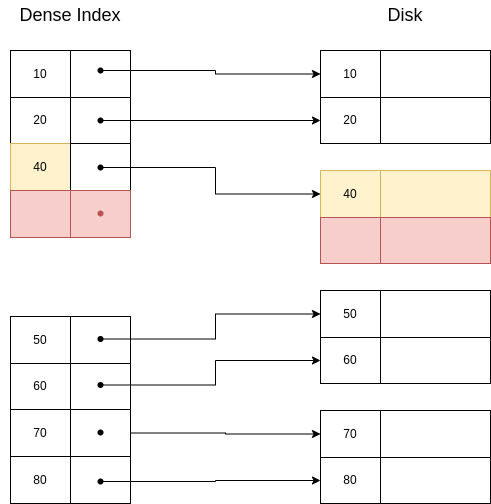

The diagram above was exported from draw.io. Its source (the exported page's mxGraphModel, read from the mxfile embedded in the PNG):
<mxGraphModel dx="992" dy="469" grid="1" gridSize="10" guides="1" tooltips="1" connect="1" arrows="1" fold="1" page="1" pageScale="1" pageWidth="827" pageHeight="1169" math="0" shadow="0">
  <root>
    <mxCell id="0" />
    <mxCell id="1" parent="0" />
    <mxCell id="vwkr8hFOOobxMgtaAEhr-1" value="" style="childLayout=tableLayout;recursiveResize=0;shadow=0;fillColor=none;" vertex="1" parent="1">
      <mxGeometry x="160" y="80" width="120" height="187" as="geometry" />
    </mxCell>
    <mxCell id="vwkr8hFOOobxMgtaAEhr-2" value="" style="shape=tableRow;horizontal=0;startSize=0;swimlaneHead=0;swimlaneBody=0;top=0;left=0;bottom=0;right=0;dropTarget=0;collapsible=0;recursiveResize=0;expand=0;fontStyle=0;fillColor=none;strokeColor=inherit;" vertex="1" parent="vwkr8hFOOobxMgtaAEhr-1">
      <mxGeometry width="120" height="47" as="geometry" />
    </mxCell>
    <mxCell id="vwkr8hFOOobxMgtaAEhr-3" value="10" style="connectable=0;recursiveResize=0;strokeColor=inherit;fillColor=none;align=center;whiteSpace=wrap;html=1;" vertex="1" parent="vwkr8hFOOobxMgtaAEhr-2">
      <mxGeometry width="60" height="47" as="geometry">
        <mxRectangle width="60" height="47" as="alternateBounds" />
      </mxGeometry>
    </mxCell>
    <mxCell id="vwkr8hFOOobxMgtaAEhr-4" value="" style="connectable=0;recursiveResize=0;strokeColor=inherit;fillColor=none;align=center;whiteSpace=wrap;html=1;" vertex="1" parent="vwkr8hFOOobxMgtaAEhr-2">
      <mxGeometry x="60" width="60" height="47" as="geometry">
        <mxRectangle width="60" height="47" as="alternateBounds" />
      </mxGeometry>
    </mxCell>
    <mxCell id="vwkr8hFOOobxMgtaAEhr-6" style="shape=tableRow;horizontal=0;startSize=0;swimlaneHead=0;swimlaneBody=0;top=0;left=0;bottom=0;right=0;dropTarget=0;collapsible=0;recursiveResize=0;expand=0;fontStyle=0;fillColor=none;strokeColor=inherit;" vertex="1" parent="vwkr8hFOOobxMgtaAEhr-1">
      <mxGeometry y="47" width="120" height="46" as="geometry" />
    </mxCell>
    <mxCell id="vwkr8hFOOobxMgtaAEhr-7" value="20" style="connectable=0;recursiveResize=0;strokeColor=inherit;fillColor=none;align=center;whiteSpace=wrap;html=1;" vertex="1" parent="vwkr8hFOOobxMgtaAEhr-6">
      <mxGeometry width="60" height="46" as="geometry">
        <mxRectangle width="60" height="46" as="alternateBounds" />
      </mxGeometry>
    </mxCell>
    <mxCell id="vwkr8hFOOobxMgtaAEhr-8" value="" style="connectable=0;recursiveResize=0;strokeColor=inherit;fillColor=none;align=center;whiteSpace=wrap;html=1;" vertex="1" parent="vwkr8hFOOobxMgtaAEhr-6">
      <mxGeometry x="60" width="60" height="46" as="geometry">
        <mxRectangle width="60" height="46" as="alternateBounds" />
      </mxGeometry>
    </mxCell>
    <mxCell id="vwkr8hFOOobxMgtaAEhr-10" style="shape=tableRow;horizontal=0;startSize=0;swimlaneHead=0;swimlaneBody=0;top=0;left=0;bottom=0;right=0;dropTarget=0;collapsible=0;recursiveResize=0;expand=0;fontStyle=0;fillColor=none;strokeColor=inherit;" vertex="1" parent="vwkr8hFOOobxMgtaAEhr-1">
      <mxGeometry y="93" width="120" height="47" as="geometry" />
    </mxCell>
    <mxCell id="vwkr8hFOOobxMgtaAEhr-11" value="40" style="connectable=0;recursiveResize=0;strokeColor=#d6b656;fillColor=#fff2cc;align=center;whiteSpace=wrap;html=1;" vertex="1" parent="vwkr8hFOOobxMgtaAEhr-10">
      <mxGeometry width="60" height="47" as="geometry">
        <mxRectangle width="60" height="47" as="alternateBounds" />
      </mxGeometry>
    </mxCell>
    <mxCell id="vwkr8hFOOobxMgtaAEhr-12" value="" style="connectable=0;recursiveResize=0;strokeColor=inherit;fillColor=none;align=center;whiteSpace=wrap;html=1;" vertex="1" parent="vwkr8hFOOobxMgtaAEhr-10">
      <mxGeometry x="60" width="60" height="47" as="geometry">
        <mxRectangle width="60" height="47" as="alternateBounds" />
      </mxGeometry>
    </mxCell>
    <mxCell id="vwkr8hFOOobxMgtaAEhr-14" style="shape=tableRow;horizontal=0;startSize=0;swimlaneHead=0;swimlaneBody=0;top=0;left=0;bottom=0;right=0;dropTarget=0;collapsible=0;recursiveResize=0;expand=0;fontStyle=0;fillColor=none;strokeColor=inherit;" vertex="1" parent="vwkr8hFOOobxMgtaAEhr-1">
      <mxGeometry y="140" width="120" height="47" as="geometry" />
    </mxCell>
    <mxCell id="vwkr8hFOOobxMgtaAEhr-15" value="" style="connectable=0;recursiveResize=0;strokeColor=#b85450;fillColor=#f8cecc;align=center;whiteSpace=wrap;html=1;" vertex="1" parent="vwkr8hFOOobxMgtaAEhr-14">
      <mxGeometry width="60" height="47" as="geometry">
        <mxRectangle width="60" height="47" as="alternateBounds" />
      </mxGeometry>
    </mxCell>
    <mxCell id="vwkr8hFOOobxMgtaAEhr-16" style="connectable=0;recursiveResize=0;strokeColor=#b85450;fillColor=#f8cecc;align=center;whiteSpace=wrap;html=1;" vertex="1" parent="vwkr8hFOOobxMgtaAEhr-14">
      <mxGeometry x="60" width="60" height="47" as="geometry">
        <mxRectangle width="60" height="47" as="alternateBounds" />
      </mxGeometry>
    </mxCell>
    <mxCell id="vwkr8hFOOobxMgtaAEhr-17" value="" style="childLayout=tableLayout;recursiveResize=0;shadow=0;fillColor=none;" vertex="1" parent="1">
      <mxGeometry x="160" y="346" width="120" height="187" as="geometry" />
    </mxCell>
    <mxCell id="vwkr8hFOOobxMgtaAEhr-18" value="" style="shape=tableRow;horizontal=0;startSize=0;swimlaneHead=0;swimlaneBody=0;top=0;left=0;bottom=0;right=0;dropTarget=0;collapsible=0;recursiveResize=0;expand=0;fontStyle=0;fillColor=none;strokeColor=inherit;" vertex="1" parent="vwkr8hFOOobxMgtaAEhr-17">
      <mxGeometry width="120" height="47" as="geometry" />
    </mxCell>
    <mxCell id="vwkr8hFOOobxMgtaAEhr-19" value="50" style="connectable=0;recursiveResize=0;strokeColor=inherit;fillColor=none;align=center;whiteSpace=wrap;html=1;" vertex="1" parent="vwkr8hFOOobxMgtaAEhr-18">
      <mxGeometry width="60" height="47" as="geometry">
        <mxRectangle width="60" height="47" as="alternateBounds" />
      </mxGeometry>
    </mxCell>
    <mxCell id="vwkr8hFOOobxMgtaAEhr-20" value="" style="connectable=0;recursiveResize=0;strokeColor=inherit;fillColor=none;align=center;whiteSpace=wrap;html=1;" vertex="1" parent="vwkr8hFOOobxMgtaAEhr-18">
      <mxGeometry x="60" width="60" height="47" as="geometry">
        <mxRectangle width="60" height="47" as="alternateBounds" />
      </mxGeometry>
    </mxCell>
    <mxCell id="vwkr8hFOOobxMgtaAEhr-21" style="shape=tableRow;horizontal=0;startSize=0;swimlaneHead=0;swimlaneBody=0;top=0;left=0;bottom=0;right=0;dropTarget=0;collapsible=0;recursiveResize=0;expand=0;fontStyle=0;fillColor=none;strokeColor=inherit;" vertex="1" parent="vwkr8hFOOobxMgtaAEhr-17">
      <mxGeometry y="47" width="120" height="46" as="geometry" />
    </mxCell>
    <mxCell id="vwkr8hFOOobxMgtaAEhr-22" value="60" style="connectable=0;recursiveResize=0;strokeColor=inherit;fillColor=none;align=center;whiteSpace=wrap;html=1;" vertex="1" parent="vwkr8hFOOobxMgtaAEhr-21">
      <mxGeometry width="60" height="46" as="geometry">
        <mxRectangle width="60" height="46" as="alternateBounds" />
      </mxGeometry>
    </mxCell>
    <mxCell id="vwkr8hFOOobxMgtaAEhr-23" value="" style="connectable=0;recursiveResize=0;strokeColor=inherit;fillColor=none;align=center;whiteSpace=wrap;html=1;" vertex="1" parent="vwkr8hFOOobxMgtaAEhr-21">
      <mxGeometry x="60" width="60" height="46" as="geometry">
        <mxRectangle width="60" height="46" as="alternateBounds" />
      </mxGeometry>
    </mxCell>
    <mxCell id="vwkr8hFOOobxMgtaAEhr-24" style="shape=tableRow;horizontal=0;startSize=0;swimlaneHead=0;swimlaneBody=0;top=0;left=0;bottom=0;right=0;dropTarget=0;collapsible=0;recursiveResize=0;expand=0;fontStyle=0;fillColor=none;strokeColor=inherit;" vertex="1" parent="vwkr8hFOOobxMgtaAEhr-17">
      <mxGeometry y="93" width="120" height="47" as="geometry" />
    </mxCell>
    <mxCell id="vwkr8hFOOobxMgtaAEhr-25" value="70" style="connectable=0;recursiveResize=0;strokeColor=inherit;fillColor=none;align=center;whiteSpace=wrap;html=1;" vertex="1" parent="vwkr8hFOOobxMgtaAEhr-24">
      <mxGeometry width="60" height="47" as="geometry">
        <mxRectangle width="60" height="47" as="alternateBounds" />
      </mxGeometry>
    </mxCell>
    <mxCell id="vwkr8hFOOobxMgtaAEhr-26" value="" style="connectable=0;recursiveResize=0;strokeColor=inherit;fillColor=none;align=center;whiteSpace=wrap;html=1;" vertex="1" parent="vwkr8hFOOobxMgtaAEhr-24">
      <mxGeometry x="60" width="60" height="47" as="geometry">
        <mxRectangle width="60" height="47" as="alternateBounds" />
      </mxGeometry>
    </mxCell>
    <mxCell id="vwkr8hFOOobxMgtaAEhr-27" style="shape=tableRow;horizontal=0;startSize=0;swimlaneHead=0;swimlaneBody=0;top=0;left=0;bottom=0;right=0;dropTarget=0;collapsible=0;recursiveResize=0;expand=0;fontStyle=0;fillColor=none;strokeColor=inherit;" vertex="1" parent="vwkr8hFOOobxMgtaAEhr-17">
      <mxGeometry y="140" width="120" height="47" as="geometry" />
    </mxCell>
    <mxCell id="vwkr8hFOOobxMgtaAEhr-28" value="80" style="connectable=0;recursiveResize=0;strokeColor=inherit;fillColor=none;align=center;whiteSpace=wrap;html=1;" vertex="1" parent="vwkr8hFOOobxMgtaAEhr-27">
      <mxGeometry width="60" height="47" as="geometry">
        <mxRectangle width="60" height="47" as="alternateBounds" />
      </mxGeometry>
    </mxCell>
    <mxCell id="vwkr8hFOOobxMgtaAEhr-29" style="connectable=0;recursiveResize=0;strokeColor=inherit;fillColor=none;align=center;whiteSpace=wrap;html=1;" vertex="1" parent="vwkr8hFOOobxMgtaAEhr-27">
      <mxGeometry x="60" width="60" height="47" as="geometry">
        <mxRectangle width="60" height="47" as="alternateBounds" />
      </mxGeometry>
    </mxCell>
    <mxCell id="vwkr8hFOOobxMgtaAEhr-30" value="" style="childLayout=tableLayout;recursiveResize=0;shadow=0;fillColor=none;" vertex="1" parent="1">
      <mxGeometry x="470" y="80" width="170" height="93" as="geometry" />
    </mxCell>
    <mxCell id="vwkr8hFOOobxMgtaAEhr-31" value="" style="shape=tableRow;horizontal=0;startSize=0;swimlaneHead=0;swimlaneBody=0;top=0;left=0;bottom=0;right=0;dropTarget=0;collapsible=0;recursiveResize=0;expand=0;fontStyle=0;fillColor=none;strokeColor=inherit;" vertex="1" parent="vwkr8hFOOobxMgtaAEhr-30">
      <mxGeometry width="170" height="47" as="geometry" />
    </mxCell>
    <mxCell id="vwkr8hFOOobxMgtaAEhr-32" value="10" style="connectable=0;recursiveResize=0;strokeColor=inherit;fillColor=none;align=center;whiteSpace=wrap;html=1;" vertex="1" parent="vwkr8hFOOobxMgtaAEhr-31">
      <mxGeometry width="60" height="47" as="geometry">
        <mxRectangle width="60" height="47" as="alternateBounds" />
      </mxGeometry>
    </mxCell>
    <mxCell id="vwkr8hFOOobxMgtaAEhr-33" value="" style="connectable=0;recursiveResize=0;strokeColor=inherit;fillColor=none;align=center;whiteSpace=wrap;html=1;" vertex="1" parent="vwkr8hFOOobxMgtaAEhr-31">
      <mxGeometry x="60" width="110" height="47" as="geometry">
        <mxRectangle width="110" height="47" as="alternateBounds" />
      </mxGeometry>
    </mxCell>
    <mxCell id="vwkr8hFOOobxMgtaAEhr-34" style="shape=tableRow;horizontal=0;startSize=0;swimlaneHead=0;swimlaneBody=0;top=0;left=0;bottom=0;right=0;dropTarget=0;collapsible=0;recursiveResize=0;expand=0;fontStyle=0;fillColor=none;strokeColor=inherit;" vertex="1" parent="vwkr8hFOOobxMgtaAEhr-30">
      <mxGeometry y="47" width="170" height="46" as="geometry" />
    </mxCell>
    <mxCell id="vwkr8hFOOobxMgtaAEhr-35" value="20" style="connectable=0;recursiveResize=0;strokeColor=inherit;fillColor=none;align=center;whiteSpace=wrap;html=1;" vertex="1" parent="vwkr8hFOOobxMgtaAEhr-34">
      <mxGeometry width="60" height="46" as="geometry">
        <mxRectangle width="60" height="46" as="alternateBounds" />
      </mxGeometry>
    </mxCell>
    <mxCell id="vwkr8hFOOobxMgtaAEhr-36" value="" style="connectable=0;recursiveResize=0;strokeColor=inherit;fillColor=none;align=center;whiteSpace=wrap;html=1;" vertex="1" parent="vwkr8hFOOobxMgtaAEhr-34">
      <mxGeometry x="60" width="110" height="46" as="geometry">
        <mxRectangle width="110" height="46" as="alternateBounds" />
      </mxGeometry>
    </mxCell>
    <mxCell id="vwkr8hFOOobxMgtaAEhr-43" value="" style="childLayout=tableLayout;recursiveResize=0;shadow=0;fillColor=none;" vertex="1" parent="1">
      <mxGeometry x="470" y="200" width="170" height="93" as="geometry" />
    </mxCell>
    <mxCell id="vwkr8hFOOobxMgtaAEhr-44" value="" style="shape=tableRow;horizontal=0;startSize=0;swimlaneHead=0;swimlaneBody=0;top=0;left=0;bottom=0;right=0;dropTarget=0;collapsible=0;recursiveResize=0;expand=0;fontStyle=0;fillColor=none;strokeColor=inherit;" vertex="1" parent="vwkr8hFOOobxMgtaAEhr-43">
      <mxGeometry width="170" height="47" as="geometry" />
    </mxCell>
    <mxCell id="vwkr8hFOOobxMgtaAEhr-45" value="40" style="connectable=0;recursiveResize=0;strokeColor=#d6b656;fillColor=#fff2cc;align=center;whiteSpace=wrap;html=1;" vertex="1" parent="vwkr8hFOOobxMgtaAEhr-44">
      <mxGeometry width="60" height="47" as="geometry">
        <mxRectangle width="60" height="47" as="alternateBounds" />
      </mxGeometry>
    </mxCell>
    <mxCell id="vwkr8hFOOobxMgtaAEhr-46" value="" style="connectable=0;recursiveResize=0;strokeColor=#d6b656;fillColor=#fff2cc;align=center;whiteSpace=wrap;html=1;" vertex="1" parent="vwkr8hFOOobxMgtaAEhr-44">
      <mxGeometry x="60" width="110" height="47" as="geometry">
        <mxRectangle width="110" height="47" as="alternateBounds" />
      </mxGeometry>
    </mxCell>
    <mxCell id="vwkr8hFOOobxMgtaAEhr-47" style="shape=tableRow;horizontal=0;startSize=0;swimlaneHead=0;swimlaneBody=0;top=0;left=0;bottom=0;right=0;dropTarget=0;collapsible=0;recursiveResize=0;expand=0;fontStyle=0;fillColor=none;strokeColor=inherit;" vertex="1" parent="vwkr8hFOOobxMgtaAEhr-43">
      <mxGeometry y="47" width="170" height="46" as="geometry" />
    </mxCell>
    <mxCell id="vwkr8hFOOobxMgtaAEhr-48" value="" style="connectable=0;recursiveResize=0;strokeColor=#b85450;fillColor=#f8cecc;align=center;whiteSpace=wrap;html=1;" vertex="1" parent="vwkr8hFOOobxMgtaAEhr-47">
      <mxGeometry width="60" height="46" as="geometry">
        <mxRectangle width="60" height="46" as="alternateBounds" />
      </mxGeometry>
    </mxCell>
    <mxCell id="vwkr8hFOOobxMgtaAEhr-49" value="" style="connectable=0;recursiveResize=0;strokeColor=#b85450;fillColor=#f8cecc;align=center;whiteSpace=wrap;html=1;" vertex="1" parent="vwkr8hFOOobxMgtaAEhr-47">
      <mxGeometry x="60" width="110" height="46" as="geometry">
        <mxRectangle width="110" height="46" as="alternateBounds" />
      </mxGeometry>
    </mxCell>
    <mxCell id="vwkr8hFOOobxMgtaAEhr-50" value="" style="childLayout=tableLayout;recursiveResize=0;shadow=0;fillColor=none;" vertex="1" parent="1">
      <mxGeometry x="470" y="320" width="170" height="93" as="geometry" />
    </mxCell>
    <mxCell id="vwkr8hFOOobxMgtaAEhr-51" value="" style="shape=tableRow;horizontal=0;startSize=0;swimlaneHead=0;swimlaneBody=0;top=0;left=0;bottom=0;right=0;dropTarget=0;collapsible=0;recursiveResize=0;expand=0;fontStyle=0;fillColor=none;strokeColor=inherit;" vertex="1" parent="vwkr8hFOOobxMgtaAEhr-50">
      <mxGeometry width="170" height="47" as="geometry" />
    </mxCell>
    <mxCell id="vwkr8hFOOobxMgtaAEhr-52" value="50" style="connectable=0;recursiveResize=0;strokeColor=inherit;fillColor=none;align=center;whiteSpace=wrap;html=1;" vertex="1" parent="vwkr8hFOOobxMgtaAEhr-51">
      <mxGeometry width="60" height="47" as="geometry">
        <mxRectangle width="60" height="47" as="alternateBounds" />
      </mxGeometry>
    </mxCell>
    <mxCell id="vwkr8hFOOobxMgtaAEhr-53" value="" style="connectable=0;recursiveResize=0;strokeColor=inherit;fillColor=none;align=center;whiteSpace=wrap;html=1;" vertex="1" parent="vwkr8hFOOobxMgtaAEhr-51">
      <mxGeometry x="60" width="110" height="47" as="geometry">
        <mxRectangle width="110" height="47" as="alternateBounds" />
      </mxGeometry>
    </mxCell>
    <mxCell id="vwkr8hFOOobxMgtaAEhr-54" style="shape=tableRow;horizontal=0;startSize=0;swimlaneHead=0;swimlaneBody=0;top=0;left=0;bottom=0;right=0;dropTarget=0;collapsible=0;recursiveResize=0;expand=0;fontStyle=0;fillColor=none;strokeColor=inherit;" vertex="1" parent="vwkr8hFOOobxMgtaAEhr-50">
      <mxGeometry y="47" width="170" height="46" as="geometry" />
    </mxCell>
    <mxCell id="vwkr8hFOOobxMgtaAEhr-55" value="60" style="connectable=0;recursiveResize=0;strokeColor=inherit;fillColor=none;align=center;whiteSpace=wrap;html=1;" vertex="1" parent="vwkr8hFOOobxMgtaAEhr-54">
      <mxGeometry width="60" height="46" as="geometry">
        <mxRectangle width="60" height="46" as="alternateBounds" />
      </mxGeometry>
    </mxCell>
    <mxCell id="vwkr8hFOOobxMgtaAEhr-56" value="" style="connectable=0;recursiveResize=0;strokeColor=inherit;fillColor=none;align=center;whiteSpace=wrap;html=1;" vertex="1" parent="vwkr8hFOOobxMgtaAEhr-54">
      <mxGeometry x="60" width="110" height="46" as="geometry">
        <mxRectangle width="110" height="46" as="alternateBounds" />
      </mxGeometry>
    </mxCell>
    <mxCell id="vwkr8hFOOobxMgtaAEhr-57" value="" style="childLayout=tableLayout;recursiveResize=0;shadow=0;fillColor=none;" vertex="1" parent="1">
      <mxGeometry x="470" y="440" width="170" height="93" as="geometry" />
    </mxCell>
    <mxCell id="vwkr8hFOOobxMgtaAEhr-58" value="" style="shape=tableRow;horizontal=0;startSize=0;swimlaneHead=0;swimlaneBody=0;top=0;left=0;bottom=0;right=0;dropTarget=0;collapsible=0;recursiveResize=0;expand=0;fontStyle=0;fillColor=none;strokeColor=inherit;" vertex="1" parent="vwkr8hFOOobxMgtaAEhr-57">
      <mxGeometry width="170" height="47" as="geometry" />
    </mxCell>
    <mxCell id="vwkr8hFOOobxMgtaAEhr-59" value="70" style="connectable=0;recursiveResize=0;strokeColor=inherit;fillColor=none;align=center;whiteSpace=wrap;html=1;" vertex="1" parent="vwkr8hFOOobxMgtaAEhr-58">
      <mxGeometry width="60" height="47" as="geometry">
        <mxRectangle width="60" height="47" as="alternateBounds" />
      </mxGeometry>
    </mxCell>
    <mxCell id="vwkr8hFOOobxMgtaAEhr-60" value="" style="connectable=0;recursiveResize=0;strokeColor=inherit;fillColor=none;align=center;whiteSpace=wrap;html=1;" vertex="1" parent="vwkr8hFOOobxMgtaAEhr-58">
      <mxGeometry x="60" width="110" height="47" as="geometry">
        <mxRectangle width="110" height="47" as="alternateBounds" />
      </mxGeometry>
    </mxCell>
    <mxCell id="vwkr8hFOOobxMgtaAEhr-61" style="shape=tableRow;horizontal=0;startSize=0;swimlaneHead=0;swimlaneBody=0;top=0;left=0;bottom=0;right=0;dropTarget=0;collapsible=0;recursiveResize=0;expand=0;fontStyle=0;fillColor=none;strokeColor=inherit;" vertex="1" parent="vwkr8hFOOobxMgtaAEhr-57">
      <mxGeometry y="47" width="170" height="46" as="geometry" />
    </mxCell>
    <mxCell id="vwkr8hFOOobxMgtaAEhr-62" value="80" style="connectable=0;recursiveResize=0;strokeColor=inherit;fillColor=none;align=center;whiteSpace=wrap;html=1;" vertex="1" parent="vwkr8hFOOobxMgtaAEhr-61">
      <mxGeometry width="60" height="46" as="geometry">
        <mxRectangle width="60" height="46" as="alternateBounds" />
      </mxGeometry>
    </mxCell>
    <mxCell id="vwkr8hFOOobxMgtaAEhr-63" value="" style="connectable=0;recursiveResize=0;strokeColor=inherit;fillColor=none;align=center;whiteSpace=wrap;html=1;" vertex="1" parent="vwkr8hFOOobxMgtaAEhr-61">
      <mxGeometry x="60" width="110" height="46" as="geometry">
        <mxRectangle width="110" height="46" as="alternateBounds" />
      </mxGeometry>
    </mxCell>
    <mxCell id="vwkr8hFOOobxMgtaAEhr-64" value="&lt;font style=&quot;font-size: 18px;&quot;&gt;Dense Index&lt;/font&gt;" style="text;html=1;strokeColor=none;fillColor=none;align=center;verticalAlign=middle;whiteSpace=wrap;rounded=0;" vertex="1" parent="1">
      <mxGeometry x="150" y="30" width="140" height="30" as="geometry" />
    </mxCell>
    <mxCell id="vwkr8hFOOobxMgtaAEhr-65" value="&lt;font style=&quot;font-size: 18px;&quot;&gt;Disk&lt;/font&gt;" style="text;html=1;strokeColor=none;fillColor=none;align=center;verticalAlign=middle;whiteSpace=wrap;rounded=0;" vertex="1" parent="1">
      <mxGeometry x="485" y="30" width="140" height="30" as="geometry" />
    </mxCell>
    <mxCell id="vwkr8hFOOobxMgtaAEhr-75" style="edgeStyle=orthogonalEdgeStyle;rounded=0;orthogonalLoop=1;jettySize=auto;html=1;entryX=0;entryY=0.5;entryDx=0;entryDy=0;fontSize=18;" edge="1" parent="1" source="vwkr8hFOOobxMgtaAEhr-67" target="vwkr8hFOOobxMgtaAEhr-31">
      <mxGeometry relative="1" as="geometry" />
    </mxCell>
    <mxCell id="vwkr8hFOOobxMgtaAEhr-67" value="" style="shape=waypoint;sketch=0;fillStyle=solid;size=6;pointerEvents=1;points=[];fillColor=none;resizable=0;rotatable=0;perimeter=centerPerimeter;snapToPoint=1;fontSize=18;" vertex="1" parent="1">
      <mxGeometry x="240" y="90" width="20" height="20" as="geometry" />
    </mxCell>
    <mxCell id="vwkr8hFOOobxMgtaAEhr-76" style="edgeStyle=orthogonalEdgeStyle;rounded=0;orthogonalLoop=1;jettySize=auto;html=1;entryX=0;entryY=0.5;entryDx=0;entryDy=0;fontSize=18;" edge="1" parent="1" source="vwkr8hFOOobxMgtaAEhr-68" target="vwkr8hFOOobxMgtaAEhr-34">
      <mxGeometry relative="1" as="geometry" />
    </mxCell>
    <mxCell id="vwkr8hFOOobxMgtaAEhr-68" value="" style="shape=waypoint;sketch=0;fillStyle=solid;size=6;pointerEvents=1;points=[];fillColor=none;resizable=0;rotatable=0;perimeter=centerPerimeter;snapToPoint=1;fontSize=18;" vertex="1" parent="1">
      <mxGeometry x="240" y="140" width="20" height="20" as="geometry" />
    </mxCell>
    <mxCell id="vwkr8hFOOobxMgtaAEhr-77" style="edgeStyle=orthogonalEdgeStyle;rounded=0;orthogonalLoop=1;jettySize=auto;html=1;entryX=0;entryY=0.5;entryDx=0;entryDy=0;fontSize=18;" edge="1" parent="1" source="vwkr8hFOOobxMgtaAEhr-69" target="vwkr8hFOOobxMgtaAEhr-44">
      <mxGeometry relative="1" as="geometry" />
    </mxCell>
    <mxCell id="vwkr8hFOOobxMgtaAEhr-69" value="" style="shape=waypoint;sketch=0;fillStyle=solid;size=6;pointerEvents=1;points=[];fillColor=none;resizable=0;rotatable=0;perimeter=centerPerimeter;snapToPoint=1;fontSize=18;" vertex="1" parent="1">
      <mxGeometry x="240" y="187" width="20" height="20" as="geometry" />
    </mxCell>
    <mxCell id="vwkr8hFOOobxMgtaAEhr-70" value="" style="shape=waypoint;sketch=0;fillStyle=solid;size=6;pointerEvents=1;points=[];fillColor=#f8cecc;resizable=0;rotatable=0;perimeter=centerPerimeter;snapToPoint=1;fontSize=18;strokeColor=#b85450;" vertex="1" parent="1">
      <mxGeometry x="240" y="233" width="20" height="20" as="geometry" />
    </mxCell>
    <mxCell id="vwkr8hFOOobxMgtaAEhr-79" style="edgeStyle=orthogonalEdgeStyle;rounded=0;orthogonalLoop=1;jettySize=auto;html=1;entryX=0;entryY=0.5;entryDx=0;entryDy=0;fontSize=18;" edge="1" parent="1" source="vwkr8hFOOobxMgtaAEhr-71" target="vwkr8hFOOobxMgtaAEhr-51">
      <mxGeometry relative="1" as="geometry" />
    </mxCell>
    <mxCell id="vwkr8hFOOobxMgtaAEhr-71" value="" style="shape=waypoint;sketch=0;fillStyle=solid;size=6;pointerEvents=1;points=[];fillColor=none;resizable=0;rotatable=0;perimeter=centerPerimeter;snapToPoint=1;fontSize=18;" vertex="1" parent="1">
      <mxGeometry x="240" y="358.5" width="20" height="20" as="geometry" />
    </mxCell>
    <mxCell id="vwkr8hFOOobxMgtaAEhr-80" style="edgeStyle=orthogonalEdgeStyle;rounded=0;orthogonalLoop=1;jettySize=auto;html=1;entryX=0;entryY=0.5;entryDx=0;entryDy=0;fontSize=18;" edge="1" parent="1" source="vwkr8hFOOobxMgtaAEhr-72" target="vwkr8hFOOobxMgtaAEhr-54">
      <mxGeometry relative="1" as="geometry" />
    </mxCell>
    <mxCell id="vwkr8hFOOobxMgtaAEhr-72" value="" style="shape=waypoint;sketch=0;fillStyle=solid;size=6;pointerEvents=1;points=[];fillColor=none;resizable=0;rotatable=0;perimeter=centerPerimeter;snapToPoint=1;fontSize=18;" vertex="1" parent="1">
      <mxGeometry x="240" y="404.5" width="20" height="20" as="geometry" />
    </mxCell>
    <mxCell id="vwkr8hFOOobxMgtaAEhr-73" value="" style="shape=waypoint;sketch=0;fillStyle=solid;size=6;pointerEvents=1;points=[];fillColor=none;resizable=0;rotatable=0;perimeter=centerPerimeter;snapToPoint=1;fontSize=18;" vertex="1" parent="1">
      <mxGeometry x="240" y="452" width="20" height="20" as="geometry" />
    </mxCell>
    <mxCell id="vwkr8hFOOobxMgtaAEhr-82" style="edgeStyle=orthogonalEdgeStyle;rounded=0;orthogonalLoop=1;jettySize=auto;html=1;entryX=0;entryY=0.5;entryDx=0;entryDy=0;fontSize=18;" edge="1" parent="1" source="vwkr8hFOOobxMgtaAEhr-74" target="vwkr8hFOOobxMgtaAEhr-61">
      <mxGeometry relative="1" as="geometry" />
    </mxCell>
    <mxCell id="vwkr8hFOOobxMgtaAEhr-74" value="" style="shape=waypoint;sketch=0;fillStyle=solid;size=6;pointerEvents=1;points=[];fillColor=none;resizable=0;rotatable=0;perimeter=centerPerimeter;snapToPoint=1;fontSize=18;" vertex="1" parent="1">
      <mxGeometry x="240" y="501" width="20" height="20" as="geometry" />
    </mxCell>
    <mxCell id="vwkr8hFOOobxMgtaAEhr-81" style="edgeStyle=orthogonalEdgeStyle;rounded=0;orthogonalLoop=1;jettySize=auto;html=1;entryX=0;entryY=0.5;entryDx=0;entryDy=0;fontSize=18;" edge="1" parent="1" source="vwkr8hFOOobxMgtaAEhr-24" target="vwkr8hFOOobxMgtaAEhr-58">
      <mxGeometry relative="1" as="geometry" />
    </mxCell>
  </root>
</mxGraphModel>